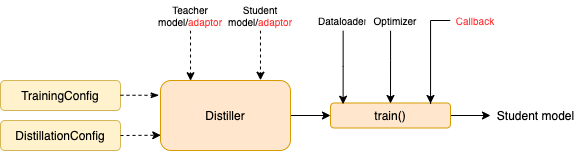

The diagram above was exported from draw.io. Its source (the exported page's mxGraphModel, read from the mxfile embedded in the PNG):
<mxGraphModel dx="1113" dy="800" grid="0" gridSize="10" guides="1" tooltips="1" connect="1" arrows="1" fold="1" page="1" pageScale="1" pageWidth="827" pageHeight="1169" math="0" shadow="0">
  <root>
    <mxCell id="0" />
    <mxCell id="1" parent="0" />
    <mxCell id="1JqFtrwFAvbM5KoubLH6-17" value="" style="edgeStyle=orthogonalEdgeStyle;rounded=0;orthogonalLoop=1;jettySize=auto;html=1;endArrow=classic;endFill=1;" parent="1" source="1JqFtrwFAvbM5KoubLH6-3" target="1JqFtrwFAvbM5KoubLH6-14" edge="1">
      <mxGeometry relative="1" as="geometry" />
    </mxCell>
    <mxCell id="1JqFtrwFAvbM5KoubLH6-3" value="Distiller" style="rounded=1;whiteSpace=wrap;html=1;fillColor=#ffe6cc;strokeColor=#d79b00;" parent="1" vertex="1">
      <mxGeometry x="370" y="310" width="130" height="70" as="geometry" />
    </mxCell>
    <mxCell id="1JqFtrwFAvbM5KoubLH6-4" value="TrainingConfig" style="rounded=1;whiteSpace=wrap;html=1;fillColor=#fff2cc;strokeColor=#d6b656;" parent="1" vertex="1">
      <mxGeometry x="210" y="310" width="120" height="30" as="geometry" />
    </mxCell>
    <mxCell id="1JqFtrwFAvbM5KoubLH6-5" value="DistillationConfig" style="rounded=1;whiteSpace=wrap;html=1;fillColor=#fff2cc;strokeColor=#d6b656;" parent="1" vertex="1">
      <mxGeometry x="210" y="350" width="120" height="30" as="geometry" />
    </mxCell>
    <mxCell id="1JqFtrwFAvbM5KoubLH6-7" value="" style="endArrow=classic;dashed=1;html=1;exitX=1;exitY=0.5;exitDx=0;exitDy=0;entryX=0.002;entryY=0.782;entryDx=0;entryDy=0;endFill=1;entryPerimeter=0;" parent="1" source="1JqFtrwFAvbM5KoubLH6-5" target="1JqFtrwFAvbM5KoubLH6-3" edge="1">
      <mxGeometry width="50" height="50" relative="1" as="geometry">
        <mxPoint x="330.0000000000001" y="363.75" as="sourcePoint" />
        <mxPoint x="360" y="370" as="targetPoint" />
      </mxGeometry>
    </mxCell>
    <mxCell id="1JqFtrwFAvbM5KoubLH6-8" value="" style="endArrow=classicThin;dashed=1;html=1;entryX=-0.011;entryY=0.211;entryDx=0;entryDy=0;entryPerimeter=0;endFill=1;" parent="1" target="1JqFtrwFAvbM5KoubLH6-3" edge="1">
      <mxGeometry width="50" height="50" relative="1" as="geometry">
        <mxPoint x="330" y="324.76" as="sourcePoint" />
        <mxPoint x="360" y="324.76" as="targetPoint" />
      </mxGeometry>
    </mxCell>
    <mxCell id="1JqFtrwFAvbM5KoubLH6-11" style="edgeStyle=orthogonalEdgeStyle;rounded=0;orthogonalLoop=1;jettySize=auto;html=1;endArrow=classic;endFill=1;entryX=0.231;entryY=0.003;entryDx=0;entryDy=0;entryPerimeter=0;dashed=1;" parent="1" source="1JqFtrwFAvbM5KoubLH6-9" target="1JqFtrwFAvbM5KoubLH6-3" edge="1">
      <mxGeometry relative="1" as="geometry">
        <mxPoint x="400" y="300" as="targetPoint" />
      </mxGeometry>
    </mxCell>
    <mxCell id="1JqFtrwFAvbM5KoubLH6-9" value="Teacher&lt;br style=&quot;font-size: 10px&quot;&gt;model/&lt;font color=&quot;#ff3333&quot;&gt;adaptor&lt;/font&gt;" style="rounded=0;whiteSpace=wrap;html=1;strokeColor=none;fontSize=10;" parent="1" vertex="1">
      <mxGeometry x="370" y="230" width="60" height="30" as="geometry" />
    </mxCell>
    <mxCell id="1JqFtrwFAvbM5KoubLH6-13" style="edgeStyle=orthogonalEdgeStyle;rounded=0;orthogonalLoop=1;jettySize=auto;html=1;entryX=0.769;entryY=-0.004;entryDx=0;entryDy=0;endArrow=classic;endFill=1;entryPerimeter=0;dashed=1;" parent="1" source="1JqFtrwFAvbM5KoubLH6-10" target="1JqFtrwFAvbM5KoubLH6-3" edge="1">
      <mxGeometry relative="1" as="geometry" />
    </mxCell>
    <mxCell id="1JqFtrwFAvbM5KoubLH6-10" value="Student&lt;br style=&quot;font-size: 10px&quot;&gt;model/&lt;font color=&quot;#ff3333&quot;&gt;adaptor&lt;/font&gt;" style="rounded=0;whiteSpace=wrap;html=1;strokeColor=none;fontSize=10;" parent="1" vertex="1">
      <mxGeometry x="440" y="230" width="60" height="30" as="geometry" />
    </mxCell>
    <mxCell id="1JqFtrwFAvbM5KoubLH6-24" value="" style="edgeStyle=orthogonalEdgeStyle;rounded=0;orthogonalLoop=1;jettySize=auto;html=1;endArrow=classic;endFill=1;" parent="1" source="1JqFtrwFAvbM5KoubLH6-14" target="1JqFtrwFAvbM5KoubLH6-23" edge="1">
      <mxGeometry relative="1" as="geometry" />
    </mxCell>
    <mxCell id="1JqFtrwFAvbM5KoubLH6-14" value="train()" style="rounded=1;whiteSpace=wrap;html=1;fillColor=#ffe6cc;strokeColor=#d79b00;" parent="1" vertex="1">
      <mxGeometry x="540" y="332.5" width="120" height="25" as="geometry" />
    </mxCell>
    <mxCell id="1JqFtrwFAvbM5KoubLH6-18" value="" style="edgeStyle=orthogonalEdgeStyle;rounded=0;orthogonalLoop=1;jettySize=auto;html=1;endArrow=classic;endFill=1;entryX=0.105;entryY=0.049;entryDx=0;entryDy=0;entryPerimeter=0;" parent="1" source="1JqFtrwFAvbM5KoubLH6-15" target="1JqFtrwFAvbM5KoubLH6-14" edge="1">
      <mxGeometry relative="1" as="geometry">
        <Array as="points">
          <mxPoint x="553" y="296" />
        </Array>
      </mxGeometry>
    </mxCell>
    <mxCell id="1JqFtrwFAvbM5KoubLH6-15" value="Dataloader" style="rounded=0;whiteSpace=wrap;html=1;strokeColor=none;fontSize=10;" parent="1" vertex="1">
      <mxGeometry x="530" y="240" width="45" height="20" as="geometry" />
    </mxCell>
    <mxCell id="1JqFtrwFAvbM5KoubLH6-21" value="" style="edgeStyle=orthogonalEdgeStyle;rounded=0;orthogonalLoop=1;jettySize=auto;html=1;endArrow=classic;endFill=1;" parent="1" source="1JqFtrwFAvbM5KoubLH6-20" edge="1">
      <mxGeometry relative="1" as="geometry">
        <mxPoint x="600" y="333" as="targetPoint" />
        <Array as="points">
          <mxPoint x="600" y="290" />
          <mxPoint x="600" y="290" />
        </Array>
      </mxGeometry>
    </mxCell>
    <mxCell id="1JqFtrwFAvbM5KoubLH6-20" value="Optimizer" style="rounded=0;whiteSpace=wrap;html=1;strokeColor=none;fontSize=10;" parent="1" vertex="1">
      <mxGeometry x="575" y="240" width="60" height="20" as="geometry" />
    </mxCell>
    <mxCell id="1JqFtrwFAvbM5KoubLH6-23" value="Student model" style="text;html=1;align=center;verticalAlign=middle;resizable=0;points=[];autosize=1;" parent="1" vertex="1">
      <mxGeometry x="700" y="335" width="90" height="20" as="geometry" />
    </mxCell>
    <mxCell id="YA6MJBJsdnnNY_xsThZu-2" style="edgeStyle=orthogonalEdgeStyle;rounded=0;orthogonalLoop=1;jettySize=auto;html=1;fontSize=10;" parent="1" source="YA6MJBJsdnnNY_xsThZu-1" edge="1">
      <mxGeometry relative="1" as="geometry">
        <mxPoint x="640" y="333" as="targetPoint" />
        <Array as="points">
          <mxPoint x="640" y="250" />
          <mxPoint x="640" y="333" />
        </Array>
      </mxGeometry>
    </mxCell>
    <mxCell id="YA6MJBJsdnnNY_xsThZu-1" value="&lt;font color=&quot;#ff3333&quot; style=&quot;font-size: 10px;&quot;&gt;Callback&lt;/font&gt;" style="rounded=0;whiteSpace=wrap;html=1;strokeColor=none;fontSize=10;" parent="1" vertex="1">
      <mxGeometry x="660" y="240" width="50" height="20" as="geometry" />
    </mxCell>
  </root>
</mxGraphModel>